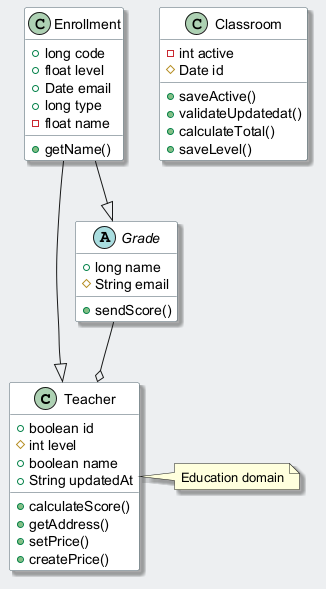

The diagram above was rendered by PlantUML. Its source (embedded in the PNG):
@startuml
skinparam backgroundColor #ECEFF1
skinparam classBackgroundColor #FFFFFF
skinparam classBorderColor #455A64
skinparam shadowing true
class Teacher {
  +boolean id
  #int level
  +boolean name
  +String updatedAt
  +calculateScore()
  +getAddress()
  +setPrice()
  +createPrice()
}
class Classroom {
  -int active
  #Date id
  +saveActive()
  +validateUpdatedat()
  +calculateTotal()
  +saveLevel()
}
abstract class Grade {
  +long name
  #String email
  +sendScore()
}
class Enrollment {
  +long code
  +float level
  +Date email
  +long type
  -float name
  +getName()
}
Enrollment --|> Teacher
Enrollment --|> Grade
Grade --o Teacher
note right of Teacher : Education domain
@enduml